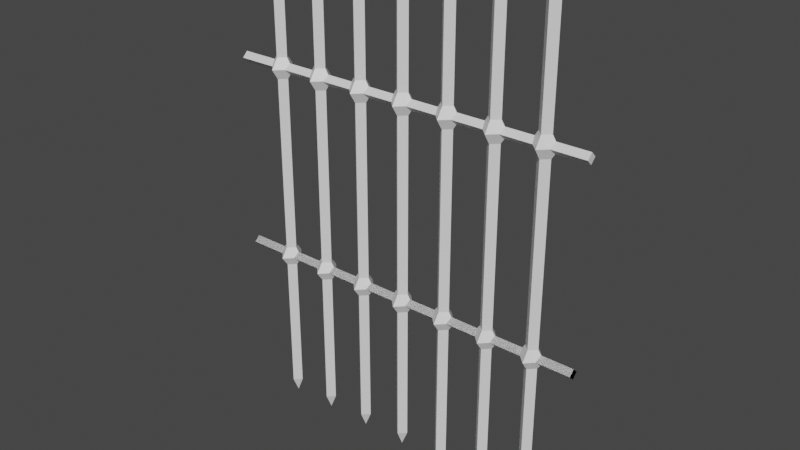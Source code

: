 # Source: portcullis.blend  (saved by Blender 2.90.8; exported with 4.5.12 LTS)
import bpy
from mathutils import Matrix  # noqa: F401  (used for matrix-valued properties, if any)

bpy.ops.wm.read_factory_settings(use_empty=True)
scene = bpy.context.scene
scene.name = 'Scene'

# ---- collections
col_collection = bpy.data.collections.new('Collection'); scene.collection.children.link(col_collection)

# ---- materials (node trees are filled in below, after node groups)
mat_material = bpy.data.materials.new('Material')
mat_material.alpha_threshold = 0.0
mat_material.use_transparent_shadow = False
mat_material.line_color = (0.0, 0.0, 0.0, 1.0)

# ---- material node trees
mat_material.use_nodes = True; mat_material.node_tree.nodes.clear()
_N = mat_material.node_tree.nodes; _L = mat_material.node_tree.links
n0 = _N.new('ShaderNodeOutputMaterial'); n0.name = 'Material Output'; n0.location = (300, 300)
n1 = _N.new('ShaderNodeBsdfPrincipled'); n1.name = 'Principled BSDF'; n1.location = (10, 300)
n1.distribution = 'GGX'
n1.subsurface_method = 'BURLEY'
n1.inputs[2].default_value = 0.4
n1.inputs[3].default_value = 1.45
n1.inputs[27].default_value = (0.0, 0.0, 0.0, 1.0)
n1.inputs[28].default_value = 1.0
_L.new(n1.outputs[0], n0.inputs[0])
n0.is_active_output = True

# ---- world
world_world = bpy.data.worlds.new('World'); scene.world = world_world
world_world.use_nodes = True; world_world.node_tree.nodes.clear()
_N = world_world.node_tree.nodes; _L = world_world.node_tree.links
n0 = _N.new('ShaderNodeOutputWorld'); n0.name = 'World Output'; n0.location = (300, 300)
n1 = _N.new('ShaderNodeBackground'); n1.name = 'Background'; n1.location = (10, 300)
n1.inputs[0].default_value = (0.05088, 0.05088, 0.05088, 1.0)
_L.new(n1.outputs[0], n0.inputs[0])
n0.is_active_output = True
world_world.color = (0.05088, 0.05088, 0.05088)
world_world.use_sun_shadow = False
world_world.sun_shadow_jitter_overblur = 0.0

# ---- meshes
me_cube = bpy.data.meshes.new('Cube')
me_cube.from_pydata([(0.0, 0.07071, 5.0), (0.0, 0.07071, 0.0), (0.07071, 0.0, 5.0), (0.07071, 0.0, 0.0), (-0.07071, 0.0, 5.0), (-0.07071, 0.0, 0.0), (0.0, -0.07071, 5.0), (0.0, -0.07071, 0.0), (0.0, 0.07071, 1.482), (0.0, -0.07071, 1.482), (0.07071, 0.0, 1.482), (-0.07071, 0.0, 1.482), (0.0, -0.1414, 1.582), (0.0, 0.1414, 1.582), (0.1414, 0.0, 1.582), (-0.1414, 0.0, 1.582), (0.0, -0.07071, 1.685), (0.0, 0.07071, 1.685), (0.07071, 0.0, 1.685), (-0.07071, 0.0, 1.685), (0.0, -0.07071, 3.561), (0.0, 0.07071, 3.548), (0.07071, 0.0, 3.561), (-0.07071, 0.0, 3.561), (0.0, -0.1414, 3.671), (0.0, 0.1414, 3.671), (0.1414, 0.0, 3.671), (-0.1414, 0.0, 3.671), (0.0, -0.07071, 3.782), (0.0, 0.07071, 3.782), (0.07071, 0.0, 3.782), (-0.07071, 0.0, 3.782), (0.0, 0.0, -0.1641), (0.5091, 0.07071, 5.0), (0.5091, 0.07071, 0.0), (0.5798, 0.0, 5.0), (0.5798, 0.0, 0.0), (0.4384, 0.0, 5.0), (0.4384, 0.0, 0.0), (0.5091, -0.07071, 5.0), (0.5091, -0.07071, 0.0), (0.5091, 0.07071, 1.482), (0.5091, -0.07071, 1.482), (0.5798, 0.0, 1.482), (0.4384, 0.0, 1.482), (0.5091, -0.1414, 1.582), (0.5091, 0.1414, 1.582), (0.6505, 0.0, 1.582), (0.3677, 0.0, 1.582), (0.5091, -0.07071, 1.685), (0.5091, 0.07071, 1.685), (0.5798, 0.0, 1.685), (0.4384, 0.0, 1.685), (0.5091, -0.07071, 3.561), (0.5091, 0.07071, 3.548), (0.5798, 0.0, 3.561), (0.4384, 0.0, 3.561), (0.5091, -0.1414, 3.671), (0.5091, 0.1414, 3.671), (0.6505, 0.0, 3.671), (0.3677, 0.0, 3.671), (0.5091, -0.07071, 3.782), (0.5091, 0.07071, 3.782), (0.5798, 0.0, 3.782), (0.4384, 0.0, 3.782), (0.5091, 0.0, -0.1641), (1.018, 0.07071, 5.0), (1.018, 0.07071, 0.0), (1.089, 0.0, 5.0), (1.089, 0.0, 0.0), (0.9475, 0.0, 5.0), (0.9475, 0.0, 0.0), (1.018, -0.07071, 5.0), (1.018, -0.07071, 0.0), (1.018, 0.07071, 1.482), (1.018, -0.07071, 1.482), (1.089, 0.0, 1.482), (0.9475, 0.0, 1.482), (1.018, -0.1414, 1.582), (1.018, 0.1414, 1.582), (1.16, 0.0, 1.582), (0.8768, 0.0, 1.582), (1.018, -0.07071, 1.685), (1.018, 0.07071, 1.685), (1.089, 0.0, 1.685), (0.9475, 0.0, 1.685), (1.018, -0.07071, 3.561), (1.018, 0.07071, 3.548), (1.089, 0.0, 3.561), (0.9475, 0.0, 3.561), (1.018, -0.1414, 3.671), (1.018, 0.1414, 3.671), (1.16, 0.0, 3.671), (0.8768, 0.0, 3.671), (1.018, -0.07071, 3.782), (1.018, 0.07071, 3.782), (1.089, 0.0, 3.782), (0.9475, 0.0, 3.782), (1.018, 0.0, -0.1641), (1.527, 0.07071, 5.0), (1.527, 0.07071, 0.0), (1.598, 0.0, 5.0), (1.598, 0.0, 0.0), (1.457, 0.0, 5.0), (1.457, 0.0, 0.0), (1.527, -0.07071, 5.0), (1.527, -0.07071, 0.0), (1.527, 0.07071, 1.482), (1.527, -0.07071, 1.482), (1.598, 0.0, 1.482), (1.457, 0.0, 1.482), (1.527, -0.1414, 1.582), (1.527, 0.1414, 1.582), (1.669, 0.0, 1.582), (1.386, 0.0, 1.582), (1.527, -0.07071, 1.685), (1.527, 0.07071, 1.685), (1.598, 0.0, 1.685), (1.457, 0.0, 1.685), (1.527, -0.07071, 3.561), (1.527, 0.07071, 3.548), (1.598, 0.0, 3.561), (1.457, 0.0, 3.561), (1.527, -0.1414, 3.671), (1.527, 0.1414, 3.671), (1.669, 0.0, 3.671), (1.386, 0.0, 3.671), (1.527, -0.07071, 3.782), (1.527, 0.07071, 3.782), (1.598, 0.0, 3.782), (1.457, 0.0, 3.782), (1.527, 0.0, -0.1641), (2.036, 0.07071, 5.0), (2.036, 0.07071, 0.0), (2.107, 0.0, 5.0), (2.107, 0.0, 0.0), (1.966, 0.0, 5.0), (1.966, 0.0, 0.0), (2.036, -0.07071, 5.0), (2.036, -0.07071, 0.0), (2.036, 0.07071, 1.482), (2.036, -0.07071, 1.482), (2.107, 0.0, 1.482), (1.966, 0.0, 1.482), (2.036, -0.1414, 1.582), (2.036, 0.1414, 1.582), (2.178, 0.0, 1.582), (1.895, 0.0, 1.582), (2.036, -0.07071, 1.685), (2.036, 0.07071, 1.685), (2.107, 0.0, 1.685), (1.966, 0.0, 1.685), (2.036, -0.07071, 3.561), (2.036, 0.07071, 3.548), (2.107, 0.0, 3.561), (1.966, 0.0, 3.561), (2.036, -0.1414, 3.671), (2.036, 0.1414, 3.671), (2.178, 0.0, 3.671), (1.895, 0.0, 3.671), (2.036, -0.07071, 3.782), (2.036, 0.07071, 3.782), (2.107, 0.0, 3.782), (1.966, 0.0, 3.782), (2.036, 0.0, -0.1641), (2.546, 0.07071, 5.0), (2.546, 0.07071, 0.0), (2.616, 0.0, 5.0), (2.616, 0.0, 0.0), (2.475, 0.0, 5.0), (2.475, 0.0, 0.0), (2.546, -0.07071, 5.0), (2.546, -0.07071, 0.0), (2.546, 0.07071, 1.482), (2.546, -0.07071, 1.482), (2.616, 0.0, 1.482), (2.475, 0.0, 1.482), (2.546, -0.1414, 1.582), (2.546, 0.1414, 1.582), (2.687, 0.0, 1.582), (2.404, 0.0, 1.582), (2.546, -0.07071, 1.685), (2.546, 0.07071, 1.685), (2.616, 0.0, 1.685), (2.475, 0.0, 1.685), (2.546, -0.07071, 3.561), (2.546, 0.07071, 3.548), (2.616, 0.0, 3.561), (2.475, 0.0, 3.561), (2.546, -0.1414, 3.671), (2.546, 0.1414, 3.671), (2.687, 0.0, 3.671), (2.404, 0.0, 3.671), (2.546, -0.07071, 3.782), (2.546, 0.07071, 3.782), (2.616, 0.0, 3.782), (2.475, 0.0, 3.782), (2.546, 0.0, -0.1641), (3.055, 0.07071, 5.0), (3.055, 0.07071, 0.0), (3.125, 0.0, 5.0), (3.125, 0.0, 0.0), (2.984, 0.0, 5.0), (2.984, 0.0, 0.0), (3.055, -0.07071, 5.0), (3.055, -0.07071, 0.0), (3.055, 0.07071, 1.482), (3.055, -0.07071, 1.482), (3.125, 0.0, 1.482), (2.984, 0.0, 1.482), (3.055, -0.1414, 1.582), (3.055, 0.1414, 1.582), (3.196, 0.0, 1.582), (2.913, 0.0, 1.582), (3.055, -0.07071, 1.685), (3.055, 0.07071, 1.685), (3.125, 0.0, 1.685), (2.984, 0.0, 1.685), (3.055, -0.07071, 3.561), (3.055, 0.07071, 3.548), (3.125, 0.0, 3.561), (2.984, 0.0, 3.561), (3.055, -0.1414, 3.671), (3.055, 0.1414, 3.671), (3.196, 0.0, 3.671), (2.913, 0.0, 3.671), (3.055, -0.07071, 3.782), (3.055, 0.07071, 3.782), (3.125, 0.0, 3.782), (2.984, 0.0, 3.782), (3.055, 0.0, -0.1641), (-0.5, -1.267e-07, 1.526), (-0.5, -0.05657, 1.583), (-0.5, 0.05657, 1.583), (-0.5, -4.47e-08, 1.639), (3.5, -1.267e-07, 1.526), (3.5, -0.05657, 1.583), (3.5, 0.05657, 1.583), (3.5, -4.47e-08, 1.639), (-0.5, -1.267e-07, 1.526), (-0.5, -0.05657, 1.583), (-0.5, 0.05657, 1.583), (-0.5, -4.47e-08, 1.639), (3.5, -1.267e-07, 1.526), (3.5, -0.05657, 1.583), (3.5, 0.05657, 1.583), (3.5, -4.47e-08, 1.639), (-0.5, 1.267e-07, 3.615), (-0.5, -0.05657, 3.671), (-0.5, 0.05657, 3.671), (-0.5, 2.086e-07, 3.728), (3.5, 1.267e-07, 3.615), (3.5, -0.05657, 3.671), (3.5, 0.05657, 3.671), (3.5, 2.086e-07, 3.728)], [], [(0, 4, 6, 2), (30, 2, 6, 28), (28, 6, 4, 31), (7, 5, 32), (29, 0, 2, 30), (31, 4, 0, 29), (5, 11, 8, 1), (1, 8, 10, 3), (7, 9, 11, 5), (3, 10, 9, 7), (11, 15, 13, 8), (8, 13, 14, 10), (9, 12, 15, 11), (10, 14, 12, 9), (15, 19, 17, 13), (13, 17, 18, 14), (12, 16, 19, 15), (14, 18, 16, 12), (19, 23, 21, 17), (17, 21, 22, 18), (16, 20, 23, 19), (18, 22, 20, 16), (23, 27, 25, 21), (21, 25, 26, 22), (20, 24, 27, 23), (22, 26, 24, 20), (27, 31, 29, 25), (25, 29, 30, 26), (24, 28, 31, 27), (26, 30, 28, 24), (1, 3, 32), (5, 1, 32), (3, 7, 32), (33, 37, 39, 35), (63, 35, 39, 61), (61, 39, 37, 64), (40, 38, 65), (62, 33, 35, 63), (64, 37, 33, 62), (38, 44, 41, 34), (34, 41, 43, 36), (40, 42, 44, 38), (36, 43, 42, 40), (44, 48, 46, 41), (41, 46, 47, 43), (42, 45, 48, 44), (43, 47, 45, 42), (48, 52, 50, 46), (46, 50, 51, 47), (45, 49, 52, 48), (47, 51, 49, 45), (52, 56, 54, 50), (50, 54, 55, 51), (49, 53, 56, 52), (51, 55, 53, 49), (56, 60, 58, 54), (54, 58, 59, 55), (53, 57, 60, 56), (55, 59, 57, 53), (60, 64, 62, 58), (58, 62, 63, 59), (57, 61, 64, 60), (59, 63, 61, 57), (34, 36, 65), (38, 34, 65), (36, 40, 65), (66, 70, 72, 68), (96, 68, 72, 94), (94, 72, 70, 97), (73, 71, 98), (95, 66, 68, 96), (97, 70, 66, 95), (71, 77, 74, 67), (67, 74, 76, 69), (73, 75, 77, 71), (69, 76, 75, 73), (77, 81, 79, 74), (74, 79, 80, 76), (75, 78, 81, 77), (76, 80, 78, 75), (81, 85, 83, 79), (79, 83, 84, 80), (78, 82, 85, 81), (80, 84, 82, 78), (85, 89, 87, 83), (83, 87, 88, 84), (82, 86, 89, 85), (84, 88, 86, 82), (89, 93, 91, 87), (87, 91, 92, 88), (86, 90, 93, 89), (88, 92, 90, 86), (93, 97, 95, 91), (91, 95, 96, 92), (90, 94, 97, 93), (92, 96, 94, 90), (67, 69, 98), (71, 67, 98), (69, 73, 98), (99, 103, 105, 101), (129, 101, 105, 127), (127, 105, 103, 130), (106, 104, 131), (128, 99, 101, 129), (130, 103, 99, 128), (104, 110, 107, 100), (100, 107, 109, 102), (106, 108, 110, 104), (102, 109, 108, 106), (110, 114, 112, 107), (107, 112, 113, 109), (108, 111, 114, 110), (109, 113, 111, 108), (114, 118, 116, 112), (112, 116, 117, 113), (111, 115, 118, 114), (113, 117, 115, 111), (118, 122, 120, 116), (116, 120, 121, 117), (115, 119, 122, 118), (117, 121, 119, 115), (122, 126, 124, 120), (120, 124, 125, 121), (119, 123, 126, 122), (121, 125, 123, 119), (126, 130, 128, 124), (124, 128, 129, 125), (123, 127, 130, 126), (125, 129, 127, 123), (100, 102, 131), (104, 100, 131), (102, 106, 131), (132, 136, 138, 134), (162, 134, 138, 160), (160, 138, 136, 163), (139, 137, 164), (161, 132, 134, 162), (163, 136, 132, 161), (137, 143, 140, 133), (133, 140, 142, 135), (139, 141, 143, 137), (135, 142, 141, 139), (143, 147, 145, 140), (140, 145, 146, 142), (141, 144, 147, 143), (142, 146, 144, 141), (147, 151, 149, 145), (145, 149, 150, 146), (144, 148, 151, 147), (146, 150, 148, 144), (151, 155, 153, 149), (149, 153, 154, 150), (148, 152, 155, 151), (150, 154, 152, 148), (155, 159, 157, 153), (153, 157, 158, 154), (152, 156, 159, 155), (154, 158, 156, 152), (159, 163, 161, 157), (157, 161, 162, 158), (156, 160, 163, 159), (158, 162, 160, 156), (133, 135, 164), (137, 133, 164), (135, 139, 164), (165, 169, 171, 167), (195, 167, 171, 193), (193, 171, 169, 196), (172, 170, 197), (194, 165, 167, 195), (196, 169, 165, 194), (170, 176, 173, 166), (166, 173, 175, 168), (172, 174, 176, 170), (168, 175, 174, 172), (176, 180, 178, 173), (173, 178, 179, 175), (174, 177, 180, 176), (175, 179, 177, 174), (180, 184, 182, 178), (178, 182, 183, 179), (177, 181, 184, 180), (179, 183, 181, 177), (184, 188, 186, 182), (182, 186, 187, 183), (181, 185, 188, 184), (183, 187, 185, 181), (188, 192, 190, 186), (186, 190, 191, 187), (185, 189, 192, 188), (187, 191, 189, 185), (192, 196, 194, 190), (190, 194, 195, 191), (189, 193, 196, 192), (191, 195, 193, 189), (166, 168, 197), (170, 166, 197), (168, 172, 197), (198, 202, 204, 200), (228, 200, 204, 226), (226, 204, 202, 229), (205, 203, 230), (227, 198, 200, 228), (229, 202, 198, 227), (203, 209, 206, 199), (199, 206, 208, 201), (205, 207, 209, 203), (201, 208, 207, 205), (209, 213, 211, 206), (206, 211, 212, 208), (207, 210, 213, 209), (208, 212, 210, 207), (213, 217, 215, 211), (211, 215, 216, 212), (210, 214, 217, 213), (212, 216, 214, 210), (217, 221, 219, 215), (215, 219, 220, 216), (214, 218, 221, 217), (216, 220, 218, 214), (221, 225, 223, 219), (219, 223, 224, 220), (218, 222, 225, 221), (220, 224, 222, 218), (225, 229, 227, 223), (223, 227, 228, 224), (222, 226, 229, 225), (224, 228, 226, 222), (199, 201, 230), (203, 199, 230), (201, 205, 230), (231, 232, 234, 233), (233, 234, 238, 237), (237, 238, 236, 235), (235, 236, 232, 231), (233, 237, 235, 231), (238, 234, 232, 236), (239, 240, 242, 241), (241, 242, 246, 245), (245, 246, 244, 243), (243, 244, 240, 239), (241, 245, 243, 239), (246, 242, 240, 244), (247, 248, 250, 249), (249, 250, 254, 253), (253, 254, 252, 251), (251, 252, 248, 247), (249, 253, 251, 247), (254, 250, 248, 252)])
_uv = me_cube.uv_layers.new(name='UVMap')
_uv.uv.foreach_set('vector', [0.7187, 1.821, 0.7812, 1.821, 0.5938, 1.821, 0.6563, 1.821, 0.6563, 1.212, 0.6563, 1.821, 0.5938, 1.821, 0.5938, 1.212, 0.5938, 1.212, 0.5938, 1.821, 0.5312, 1.821, 0.5312, 1.212, 0.5937, -0.6791, 0.5313, -0.6791, 0.5632, -0.7612, 0.7188, 1.212, 0.7187, 1.821, 0.6563, 1.821, 0.6563, 1.212, 0.7812, 1.212, 0.7812, 1.821, 0.7187, 1.821, 0.7188, 1.212, 0.5313, -0.6791, 0.5313, 0.06171, 0.4688, 0.06171, 0.4688, -0.6791, 0.7188, -0.6791, 0.7188, 0.06171, 0.6562, 0.06171, 0.6562, -0.6791, 0.5937, -0.6791, 0.5938, 0.06171, 0.5313, 0.06171, 0.5313, -0.6791, 0.6562, -0.6791, 0.6562, 0.06171, 0.5938, 0.06171, 0.5937, -0.6791, 0.5313, 0.06171, 0.5313, 0.1121, 0.4688, 0.1121, 0.4688, 0.06171, 0.7188, 0.06171, 0.7188, 0.1121, 0.6562, 0.1121, 0.6562, 0.06171, 0.5938, 0.06171, 0.5938, 0.1121, 0.5313, 0.1121, 0.5313, 0.06171, 0.6562, 0.06171, 0.6562, 0.1121, 0.5938, 0.1121, 0.5938, 0.06171, 0.5313, 0.1121, 0.5313, 0.1634, 0.4688, 0.1634, 0.4688, 0.1121, 0.7188, 0.1121, 0.7188, 0.1634, 0.6562, 0.1634, 0.6562, 0.1121, 0.5938, 0.1121, 0.5938, 0.1634, 0.5313, 0.1634, 0.5313, 0.1121, 0.6562, 0.1121, 0.6562, 0.1634, 0.5938, 0.1634, 0.5938, 0.1121, 0.7813, 0.1634, 0.7812, 1.101, 0.7188, 1.095, 0.7188, 0.1634, 0.7188, 0.1634, 0.7188, 1.095, 0.6563, 1.101, 0.6562, 0.1634, 0.5938, 0.1634, 0.5938, 1.101, 0.5312, 1.101, 0.5313, 0.1634, 0.6562, 0.1634, 0.6563, 1.101, 0.5938, 1.101, 0.5938, 0.1634, 0.7812, 1.101, 0.7812, 1.157, 0.7188, 1.157, 0.7188, 1.095, 0.7188, 1.095, 0.7188, 1.157, 0.6563, 1.157, 0.6563, 1.101, 0.5938, 1.101, 0.5938, 1.157, 0.5312, 1.157, 0.5312, 1.101, 0.6563, 1.101, 0.6563, 1.157, 0.5938, 1.157, 0.5938, 1.101, 0.7812, 1.157, 0.7812, 1.212, 0.7188, 1.212, 0.7188, 1.157, 0.7188, 1.157, 0.7188, 1.212, 0.6563, 1.212, 0.6563, 1.157, 0.5938, 1.157, 0.5938, 1.212, 0.5312, 1.212, 0.5312, 1.157, 0.6563, 1.157, 0.6563, 1.212, 0.5938, 1.212, 0.5938, 1.157, 0.7188, -0.6791, 0.6562, -0.6791, 0.5632, -0.7612, 0.5313, -0.6791, 0.4688, -0.6791, 0.5632, -0.7612, 0.6562, -0.6791, 0.5937, -0.6791, 0.5632, -0.7612, 0.7937, 2.521, 0.8562, 2.521, 0.6688, 2.521, 0.7313, 2.521, 0.7313, 1.912, 0.7313, 2.521, 0.6688, 2.521, 0.6688, 1.912, 0.6688, 1.912, 0.6688, 2.521, 0.6062, 2.521, 0.6062, 1.912, 0.6687, 0.02089, 0.6063, 0.02089, 0.6382, -0.06115, 0.7937, 1.912, 0.7937, 2.521, 0.7313, 2.521, 0.7313, 1.912, 0.8562, 1.912, 0.8562, 2.521, 0.7937, 2.521, 0.7937, 1.912, 0.6063, 0.02089, 0.6063, 0.7617, 0.5438, 0.7617, 0.5438, 0.02089, 0.7938, 0.02089, 0.7938, 0.7617, 0.7312, 0.7617, 0.7312, 0.02089, 0.6687, 0.02089, 0.6687, 0.7617, 0.6063, 0.7617, 0.6063, 0.02089, 0.7312, 0.02089, 0.7312, 0.7617, 0.6687, 0.7617, 0.6687, 0.02089, 0.6063, 0.7617, 0.6063, 0.8121, 0.5438, 0.8121, 0.5438, 0.7617, 0.7938, 0.7617, 0.7938, 0.8121, 0.7313, 0.8121, 0.7312, 0.7617, 0.6687, 0.7617, 0.6688, 0.8121, 0.6063, 0.8121, 0.6063, 0.7617, 0.7312, 0.7617, 0.7313, 0.8121, 0.6688, 0.8121, 0.6687, 0.7617, 0.6063, 0.8121, 0.6063, 0.8634, 0.5438, 0.8634, 0.5438, 0.8121, 0.7938, 0.8121, 0.7938, 0.8634, 0.7313, 0.8634, 0.7313, 0.8121, 0.6688, 0.8121, 0.6688, 0.8634, 0.6063, 0.8634, 0.6063, 0.8121, 0.7313, 0.8121, 0.7313, 0.8634, 0.6688, 0.8634, 0.6688, 0.8121, 0.8563, 0.8634, 0.8562, 1.801, 0.7937, 1.795, 0.7938, 0.8634, 0.7938, 0.8634, 0.7937, 1.795, 0.7313, 1.801, 0.7313, 0.8634, 0.6688, 0.8634, 0.6688, 1.801, 0.6062, 1.801, 0.6063, 0.8634, 0.7313, 0.8634, 0.7313, 1.801, 0.6688, 1.801, 0.6688, 0.8634, 0.8562, 1.801, 0.8563, 1.857, 0.7938, 1.857, 0.7937, 1.795, 0.7937, 1.795, 0.7938, 1.857, 0.7313, 1.857, 0.7313, 1.801, 0.6688, 1.801, 0.6688, 1.857, 0.6063, 1.857, 0.6062, 1.801, 0.7313, 1.801, 0.7313, 1.857, 0.6688, 1.857, 0.6688, 1.801, 0.8563, 1.857, 0.8562, 1.912, 0.7937, 1.912, 0.7938, 1.857, 0.7938, 1.857, 0.7937, 1.912, 0.7313, 1.912, 0.7313, 1.857, 0.6688, 1.857, 0.6688, 1.912, 0.6062, 1.912, 0.6063, 1.857, 0.7313, 1.857, 0.7313, 1.912, 0.6688, 1.912, 0.6688, 1.857, 0.7938, 0.02089, 0.7312, 0.02089, 0.6382, -0.06115, 0.6063, 0.02089, 0.5438, 0.02089, 0.6382, -0.06115, 0.7312, 0.02089, 0.6687, 0.02089, 0.6382, -0.06115, 0.5437, 2.121, 0.6062, 2.121, 0.4188, 2.121, 0.4813, 2.121, 0.4813, 1.512, 0.4813, 2.121, 0.4188, 2.121, 0.4188, 1.512, 0.4188, 1.512, 0.4188, 2.121, 0.3562, 2.121, 0.3562, 1.512, 0.4187, -0.3791, 0.3563, -0.3791, 0.3882, -0.4612, 0.5437, 1.512, 0.5437, 2.121, 0.4813, 2.121, 0.4813, 1.512, 0.6062, 1.512, 0.6062, 2.121, 0.5437, 2.121, 0.5437, 1.512, 0.3563, -0.3791, 0.3563, 0.3617, 0.2938, 0.3617, 0.2938, -0.3791, 0.5438, -0.3791, 0.5438, 0.3617, 0.4812, 0.3617, 0.4812, -0.3791, 0.4187, -0.3791, 0.4187, 0.3617, 0.3563, 0.3617, 0.3563, -0.3791, 0.4812, -0.3791, 0.4812, 0.3617, 0.4187, 0.3617, 0.4187, -0.3791, 0.3563, 0.3617, 0.3563, 0.4121, 0.2938, 0.4121, 0.2938, 0.3617, 0.5438, 0.3617, 0.5438, 0.4121, 0.4813, 0.4121, 0.4812, 0.3617, 0.4187, 0.3617, 0.4188, 0.4121, 0.3563, 0.4121, 0.3563, 0.3617, 0.4812, 0.3617, 0.4813, 0.4121, 0.4188, 0.4121, 0.4187, 0.3617, 0.3563, 0.4121, 0.3563, 0.4634, 0.2938, 0.4634, 0.2938, 0.4121, 0.5438, 0.4121, 0.5438, 0.4634, 0.4813, 0.4634, 0.4813, 0.4121, 0.4188, 0.4121, 0.4187, 0.4634, 0.3563, 0.4634, 0.3563, 0.4121, 0.4813, 0.4121, 0.4813, 0.4634, 0.4187, 0.4634, 0.4188, 0.4121, 0.6063, 0.4634, 0.6062, 1.401, 0.5437, 1.395, 0.5438, 0.4634, 0.5438, 0.4634, 0.5437, 1.395, 0.4813, 1.401, 0.4813, 0.4634, 0.4187, 0.4634, 0.4188, 1.401, 0.3562, 1.401, 0.3563, 0.4634, 0.4813, 0.4634, 0.4813, 1.401, 0.4188, 1.401, 0.4187, 0.4634, 0.6062, 1.401, 0.6063, 1.457, 0.5438, 1.457, 0.5437, 1.395, 0.5437, 1.395, 0.5438, 1.457, 0.4813, 1.457, 0.4813, 1.401, 0.4188, 1.401, 0.4188, 1.457, 0.3562, 1.457, 0.3562, 1.401, 0.4813, 1.401, 0.4813, 1.457, 0.4188, 1.457, 0.4188, 1.401, 0.6063, 1.457, 0.6062, 1.512, 0.5437, 1.512, 0.5438, 1.457, 0.5438, 1.457, 0.5437, 1.512, 0.4813, 1.512, 0.4813, 1.457, 0.4188, 1.457, 0.4188, 1.512, 0.3562, 1.512, 0.3562, 1.457, 0.4813, 1.457, 0.4813, 1.512, 0.4188, 1.512, 0.4188, 1.457, 0.5438, -0.3791, 0.4812, -0.3791, 0.3882, -0.4612, 0.3563, -0.3791, 0.2938, -0.3791, 0.3882, -0.4612, 0.4812, -0.3791, 0.4187, -0.3791, 0.3882, -0.4612, 0.7937, 1.521, 0.8562, 1.521, 0.6688, 1.521, 0.7313, 1.521, 0.7313, 0.9119, 0.7313, 1.521, 0.6688, 1.521, 0.6688, 0.9119, 0.6688, 0.9119, 0.6688, 1.521, 0.6062, 1.521, 0.6062, 0.9119, 0.6687, -0.9791, 0.6063, -0.9791, 0.6382, -1.061, 0.7937, 0.9119, 0.7937, 1.521, 0.7313, 1.521, 0.7313, 0.9119, 0.8562, 0.9119, 0.8562, 1.521, 0.7937, 1.521, 0.7937, 0.9119, 0.6063, -0.9791, 0.6063, -0.2383, 0.5438, -0.2383, 0.5438, -0.9791, 0.7938, -0.9791, 0.7938, -0.2383, 0.7312, -0.2383, 0.7312, -0.9791, 0.6687, -0.9791, 0.6687, -0.2383, 0.6063, -0.2383, 0.6063, -0.9791, 0.7312, -0.9791, 0.7312, -0.2383, 0.6687, -0.2383, 0.6687, -0.9791, 0.6063, -0.2383, 0.6063, -0.1879, 0.5438, -0.1879, 0.5438, -0.2383, 0.7938, -0.2383, 0.7938, -0.1879, 0.7313, -0.1879, 0.7312, -0.2383, 0.6687, -0.2383, 0.6688, -0.1879, 0.6063, -0.1879, 0.6063, -0.2383, 0.7312, -0.2383, 0.7313, -0.1879, 0.6688, -0.1879, 0.6687, -0.2383, 0.6063, -0.1879, 0.6063, -0.1366, 0.5438, -0.1366, 0.5438, -0.1879, 0.7938, -0.1879, 0.7938, -0.1366, 0.7313, -0.1366, 0.7313, -0.1879, 0.6688, -0.1879, 0.6688, -0.1366, 0.6063, -0.1366, 0.6063, -0.1879, 0.7313, -0.1879, 0.7313, -0.1366, 0.6688, -0.1366, 0.6688, -0.1879, 0.8563, -0.1366, 0.8562, 0.8014, 0.7937, 0.7949, 0.7938, -0.1366, 0.7938, -0.1366, 0.7937, 0.7949, 0.7313, 0.8014, 0.7313, -0.1366, 0.6688, -0.1366, 0.6688, 0.8014, 0.6062, 0.8014, 0.6063, -0.1366, 0.7313, -0.1366, 0.7313, 0.8014, 0.6688, 0.8014, 0.6688, -0.1366, 0.8562, 0.8014, 0.8563, 0.8565, 0.7938, 0.8565, 0.7937, 0.7949, 0.7937, 0.7949, 0.7938, 0.8565, 0.7313, 0.8565, 0.7313, 0.8014, 0.6688, 0.8014, 0.6688, 0.8565, 0.6063, 0.8565, 0.6062, 0.8014, 0.7313, 0.8014, 0.7313, 0.8565, 0.6688, 0.8565, 0.6688, 0.8014, 0.8563, 0.8565, 0.8562, 0.9119, 0.7937, 0.9119, 0.7938, 0.8565, 0.7938, 0.8565, 0.7937, 0.9119, 0.7313, 0.9119, 0.7313, 0.8565, 0.6688, 0.8565, 0.6688, 0.9119, 0.6062, 0.9119, 0.6063, 0.8565, 0.7313, 0.8565, 0.7313, 0.9119, 0.6688, 0.9119, 0.6688, 0.8565, 0.7938, -0.9791, 0.7312, -0.9791, 0.6382, -1.061, 0.6063, -0.9791, 0.5438, -0.9791, 0.6382, -1.061, 0.7312, -0.9791, 0.6687, -0.9791, 0.6382, -1.061, 0.8937, 1.121, 0.9562, 1.121, 0.7688, 1.121, 0.8313, 1.121, 0.8313, 0.5119, 0.8313, 1.121, 0.7688, 1.121, 0.7688, 0.5119, 0.7688, 0.5119, 0.7688, 1.121, 0.7062, 1.121, 0.7062, 0.5119, 0.7687, -1.379, 0.7063, -1.379, 0.7382, -1.461, 0.8937, 0.5119, 0.8937, 1.121, 0.8313, 1.121, 0.8313, 0.5119, 0.9563, 0.5119, 0.9562, 1.121, 0.8937, 1.121, 0.8937, 0.5119, 0.7063, -1.379, 0.7063, -0.6383, 0.6438, -0.6383, 0.6438, -1.379, 0.8938, -1.379, 0.8938, -0.6383, 0.8313, -0.6383, 0.8312, -1.379, 0.7687, -1.379, 0.7688, -0.6383, 0.7063, -0.6383, 0.7063, -1.379, 0.8312, -1.379, 0.8313, -0.6383, 0.7688, -0.6383, 0.7687, -1.379, 0.7063, -0.6383, 0.7063, -0.5879, 0.6438, -0.5879, 0.6438, -0.6383, 0.8938, -0.6383, 0.8938, -0.5879, 0.8313, -0.5879, 0.8313, -0.6383, 0.7688, -0.6383, 0.7688, -0.5879, 0.7063, -0.5879, 0.7063, -0.6383, 0.8313, -0.6383, 0.8313, -0.5879, 0.7688, -0.5879, 0.7688, -0.6383, 0.7063, -0.5879, 0.7063, -0.5366, 0.6438, -0.5366, 0.6438, -0.5879, 0.8938, -0.5879, 0.8938, -0.5366, 0.8313, -0.5366, 0.8313, -0.5879, 0.7688, -0.5879, 0.7688, -0.5366, 0.7063, -0.5366, 0.7063, -0.5879, 0.8313, -0.5879, 0.8313, -0.5366, 0.7688, -0.5366, 0.7688, -0.5879, 0.9563, -0.5366, 0.9563, 0.4014, 0.8938, 0.3949, 0.8938, -0.5366, 0.8938, -0.5366, 0.8938, 0.3949, 0.8313, 0.4014, 0.8313, -0.5366, 0.7688, -0.5366, 0.7688, 0.4014, 0.7062, 0.4014, 0.7063, -0.5366, 0.8313, -0.5366, 0.8313, 0.4014, 0.7688, 0.4014, 0.7688, -0.5366, 0.9563, 0.4014, 0.9563, 0.4565, 0.8938, 0.4565, 0.8938, 0.3949, 0.8938, 0.3949, 0.8938, 0.4565, 0.8313, 0.4565, 0.8313, 0.4014, 0.7688, 0.4014, 0.7688, 0.4565, 0.7063, 0.4565, 0.7062, 0.4014, 0.8313, 0.4014, 0.8313, 0.4565, 0.7688, 0.4565, 0.7688, 0.4014, 0.9563, 0.4565, 0.9563, 0.5119, 0.8937, 0.5119, 0.8938, 0.4565, 0.8938, 0.4565, 0.8937, 0.5119, 0.8313, 0.5119, 0.8313, 0.4565, 0.7688, 0.4565, 0.7688, 0.5119, 0.7062, 0.5119, 0.7063, 0.4565, 0.8313, 0.4565, 0.8313, 0.5119, 0.7688, 0.5119, 0.7688, 0.4565, 0.8938, -1.379, 0.8312, -1.379, 0.7382, -1.461, 0.7063, -1.379, 0.6438, -1.379, 0.7382, -1.461, 0.8312, -1.379, 0.7687, -1.379, 0.7382, -1.461, 0.6437, 1.121, 0.7062, 1.121, 0.5188, 1.121, 0.5813, 1.121, 0.5813, 0.5119, 0.5813, 1.121, 0.5188, 1.121, 0.5188, 0.5119, 0.5188, 0.5119, 0.5188, 1.121, 0.4562, 1.121, 0.4562, 0.5119, 0.5187, -1.379, 0.4563, -1.379, 0.4882, -1.461, 0.6437, 0.5119, 0.6437, 1.121, 0.5813, 1.121, 0.5813, 0.5119, 0.7062, 0.5119, 0.7062, 1.121, 0.6437, 1.121, 0.6437, 0.5119, 0.4563, -1.379, 0.4563, -0.6383, 0.3938, -0.6383, 0.3938, -1.379, 0.6438, -1.379, 0.6438, -0.6383, 0.5813, -0.6383, 0.5812, -1.379, 0.5187, -1.379, 0.5188, -0.6383, 0.4563, -0.6383, 0.4563, -1.379, 0.5812, -1.379, 0.5813, -0.6383, 0.5188, -0.6383, 0.5187, -1.379, 0.4563, -0.6383, 0.4563, -0.5879, 0.3938, -0.5879, 0.3938, -0.6383, 0.6438, -0.6383, 0.6438, -0.5879, 0.5813, -0.5879, 0.5813, -0.6383, 0.5188, -0.6383, 0.5188, -0.5879, 0.4563, -0.5879, 0.4563, -0.6383, 0.5813, -0.6383, 0.5813, -0.5879, 0.5188, -0.5879, 0.5188, -0.6383, 0.4563, -0.5879, 0.4563, -0.5366, 0.3938, -0.5366, 0.3938, -0.5879, 0.6438, -0.5879, 0.6438, -0.5366, 0.5813, -0.5366, 0.5813, -0.5879, 0.5188, -0.5879, 0.5188, -0.5366, 0.4563, -0.5366, 0.4563, -0.5879, 0.5813, -0.5879, 0.5813, -0.5366, 0.5188, -0.5366, 0.5188, -0.5879, 0.7063, -0.5366, 0.7062, 0.4014, 0.6437, 0.3949, 0.6438, -0.5366, 0.6438, -0.5366, 0.6437, 0.3949, 0.5813, 0.4014, 0.5813, -0.5366, 0.5188, -0.5366, 0.5188, 0.4014, 0.4563, 0.4014, 0.4563, -0.5366, 0.5813, -0.5366, 0.5813, 0.4014, 0.5188, 0.4014, 0.5188, -0.5366, 0.7062, 0.4014, 0.7063, 0.4565, 0.6438, 0.4565, 0.6437, 0.3949, 0.6437, 0.3949, 0.6438, 0.4565, 0.5813, 0.4565, 0.5813, 0.4014, 0.5188, 0.4014, 0.5188, 0.4565, 0.4563, 0.4565, 0.4563, 0.4014, 0.5813, 0.4014, 0.5813, 0.4565, 0.5188, 0.4565, 0.5188, 0.4014, 0.7063, 0.4565, 0.7062, 0.5119, 0.6437, 0.5119, 0.6438, 0.4565, 0.6438, 0.4565, 0.6437, 0.5119, 0.5813, 0.5119, 0.5813, 0.4565, 0.5188, 0.4565, 0.5188, 0.5119, 0.4562, 0.5119, 0.4563, 0.4565, 0.5813, 0.4565, 0.5813, 0.5119, 0.5188, 0.5119, 0.5188, 0.4565, 0.6438, -1.379, 0.5812, -1.379, 0.4882, -1.461, 0.4563, -1.379, 0.3938, -1.379, 0.4882, -1.461, 0.5812, -1.379, 0.5187, -1.379, 0.4882, -1.461, 0.5437, 1.521, 0.6062, 1.521, 0.4188, 1.521, 0.4813, 1.521, 0.4813, 0.9119, 0.4813, 1.521, 0.4188, 1.521, 0.4188, 0.9119, 0.4188, 0.9119, 0.4188, 1.521, 0.3562, 1.521, 0.3562, 0.9119, 0.4187, -0.9791, 0.3563, -0.9791, 0.3882, -1.061, 0.5437, 0.9119, 0.5437, 1.521, 0.4813, 1.521, 0.4813, 0.9119, 0.6062, 0.9119, 0.6062, 1.521, 0.5437, 1.521, 0.5437, 0.9119, 0.3563, -0.9791, 0.3563, -0.2383, 0.2938, -0.2383, 0.2938, -0.9791, 0.5438, -0.9791, 0.5438, -0.2383, 0.4812, -0.2383, 0.4812, -0.9791, 0.4187, -0.9791, 0.4187, -0.2383, 0.3563, -0.2383, 0.3563, -0.9791, 0.4812, -0.9791, 0.4812, -0.2383, 0.4187, -0.2383, 0.4187, -0.9791, 0.3563, -0.2383, 0.3563, -0.1879, 0.2938, -0.1879, 0.2938, -0.2383, 0.5438, -0.2383, 0.5438, -0.1879, 0.4813, -0.1879, 0.4812, -0.2383, 0.4187, -0.2383, 0.4188, -0.1879, 0.3563, -0.1879, 0.3563, -0.2383, 0.4812, -0.2383, 0.4813, -0.1879, 0.4188, -0.1879, 0.4187, -0.2383, 0.3563, -0.1879, 0.3563, -0.1366, 0.2938, -0.1366, 0.2938, -0.1879, 0.5438, -0.1879, 0.5438, -0.1366, 0.4813, -0.1366, 0.4813, -0.1879, 0.4188, -0.1879, 0.4187, -0.1366, 0.3563, -0.1366, 0.3563, -0.1879, 0.4813, -0.1879, 0.4813, -0.1366, 0.4187, -0.1366, 0.4188, -0.1879, 0.6063, -0.1366, 0.6062, 0.8014, 0.5437, 0.7949, 0.5438, -0.1366, 0.5438, -0.1366, 0.5437, 0.7949, 0.4813, 0.8014, 0.4813, -0.1366, 0.4187, -0.1366, 0.4188, 0.8014, 0.3562, 0.8014, 0.3563, -0.1366, 0.4813, -0.1366, 0.4813, 0.8014, 0.4188, 0.8014, 0.4187, -0.1366, 0.6062, 0.8014, 0.6063, 0.8565, 0.5438, 0.8565, 0.5437, 0.7949, 0.5437, 0.7949, 0.5438, 0.8565, 0.4813, 0.8565, 0.4813, 0.8014, 0.4188, 0.8014, 0.4188, 0.8565, 0.3562, 0.8565, 0.3562, 0.8014, 0.4813, 0.8014, 0.4813, 0.8565, 0.4188, 0.8565, 0.4188, 0.8014, 0.6063, 0.8565, 0.6062, 0.9119, 0.5437, 0.9119, 0.5438, 0.8565, 0.5438, 0.8565, 0.5437, 0.9119, 0.4813, 0.9119, 0.4813, 0.8565, 0.4188, 0.8565, 0.4188, 0.9119, 0.3562, 0.9119, 0.3562, 0.8565, 0.4813, 0.8565, 0.4813, 0.9119, 0.4188, 0.9119, 0.4188, 0.8565, 0.5438, -0.9791, 0.4812, -0.9791, 0.3882, -1.061, 0.3563, -0.9791, 0.2938, -0.9791, 0.3882, -1.061, 0.4812, -0.9791, 0.4187, -0.9791, 0.3882, -1.061, 0.1, 0.02, 0.08, 0.02, 0.08, 1.863e-09, 0.1, 0.0, 0.08, 1.0, 0.06, 1.0, 0.06, 5.96e-08, 0.08, 0.0, 0.1, 0.02, 0.1, 0.04, 0.08, 0.04, 0.08, 0.02, 0.04, 5.96e-08, 0.06, 0.0, 0.06, 1.0, 0.04, 1.0, 0.02, 1.0, 0.02, 0.0, 0.04, 0.0, 0.04, 1.0, 0.02, 0.0, 0.02, 1.0, 1.63e-07, 1.0, 0.0, 0.0, 0.1, 0.02, 0.08, 0.02, 0.08, 1.863e-09, 0.1, 0.0, 0.08, 1.0, 0.06, 1.0, 0.06, 5.96e-08, 0.08, 0.0, 0.1, 0.02, 0.1, 0.04, 0.08, 0.04, 0.08, 0.02, 0.04, 5.96e-08, 0.06, 0.0, 0.06, 1.0, 0.04, 1.0, 0.02, 1.0, 0.02, 0.0, 0.04, 0.0, 0.04, 1.0, 0.02, 0.0, 0.02, 1.0, 1.63e-07, 1.0, 0.0, 0.0, 0.1, 0.02, 0.08, 0.02, 0.08, 1.863e-09, 0.1, 0.0, 0.08, 1.0, 0.06, 1.0, 0.06, 5.96e-08, 0.08, 0.0, 0.1, 0.02, 0.1, 0.04, 0.08, 0.04, 0.08, 0.02, 0.04, 5.96e-08, 0.06, 0.0, 0.06, 1.0, 0.04, 1.0, 0.02, 1.0, 0.02, 0.0, 0.04, 0.0, 0.04, 1.0, 0.02, 0.0, 0.02, 1.0, 1.63e-07, 1.0, 0.0, 0.0])
me_cube.materials.append(mat_material)
me_cube.use_remesh_preserve_volume = False
me_cube.use_remesh_preserve_attributes = False
me_cube.use_mirror_vertex_groups = False
me_cube.update()

# ---- objects
ob_portcullis = bpy.data.objects.new('portcullis', me_cube)

# ---- transforms, parenting, visibility, modifiers, constraints
ob_portcullis.location = (0.0, 0.0, 0.0)
ob_portcullis.lock_rotations_4d = False
ob_portcullis.empty_display_type = 'ARROWS'
ob_portcullis.lineart.crease_threshold = 0.0

# ---- collection membership
col_collection.objects.link(ob_portcullis)

# ---- scene / render settings (as saved in the file)
scene.frame_start = 1; scene.frame_end = 250; scene.frame_set(1)
scene.render.engine = 'BLENDER_EEVEE_NEXT'
scene.cycles.use_denoising = False
scene.cycles.samples = 128
scene.cycles.sampling_pattern = 'TABULATED_SOBOL'
scene.cycles.use_adaptive_sampling = False
scene.cycles.use_light_tree = False
scene.view_settings.view_transform = 'Filmic'
bpy.context.view_layer.update()

# ---- added for rendering (the .blend has no active camera and no usable light): camera, sun
cam_auto = bpy.data.cameras.new('AutoCamera')
cam_auto.lens = 50.0
cam_auto.sensor_width = 36.0
cam_auto.clip_end = 1000.0
ob_auto_camera = bpy.data.objects.new('AutoCamera', cam_auto)
scene.collection.objects.link(ob_auto_camera)
ob_auto_camera.location = (7.54928, -7.25913, 7.25738)
ob_auto_camera.rotation_euler = (1.09748, -7.21219e-08, 0.694738)
scene.camera = ob_auto_camera
light_auto_sun = bpy.data.lights.new('AutoSun', 'SUN')
light_auto_sun.energy = 3.0
light_auto_sun.angle = 0.0523599
ob_auto_sun = bpy.data.objects.new('AutoSun', light_auto_sun)
scene.collection.objects.link(ob_auto_sun)
ob_auto_sun.rotation_euler = (0.872665, 0.174533, 0.523599)
bpy.context.view_layer.update()
